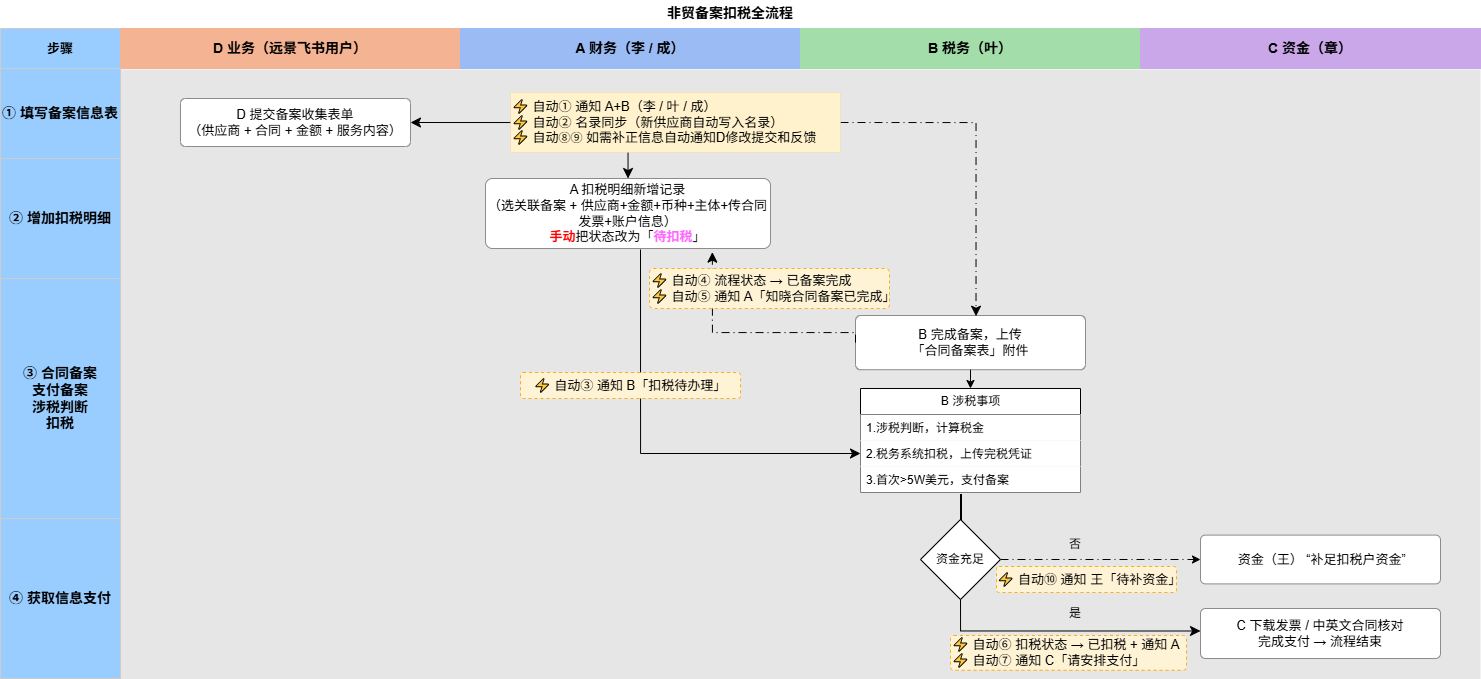

The diagram above was exported from draw.io. Its source (the exported page's mxGraphModel, read from the mxfile embedded in the PNG):
<mxGraphModel dx="1541" dy="837" grid="1" gridSize="10" guides="1" tooltips="1" connect="1" arrows="1" fold="1" page="1" pageScale="1" pageWidth="1540" pageHeight="800" math="0" shadow="0">
  <root>
    <mxCell id="0" />
    <mxCell id="1" parent="0" />
    <mxCell id="21" parent="1" style="rounded=0;whiteSpace=wrap;html=1;strokeColor=none;fillColor=#E6E6E6;" value="" vertex="1">
      <mxGeometry height="610" width="1360" x="140" y="71" as="geometry" />
    </mxCell>
    <mxCell id="title" parent="1" style="text;html=1;strokeColor=none;fillColor=none;align=center;verticalAlign=middle;whiteSpace=wrap;fontSize=14;fontStyle=1;" value="非贸备案扣税全流程" vertex="1">
      <mxGeometry height="26" width="1460" x="20" y="2" as="geometry" />
    </mxCell>
    <mxCell id="hL" parent="1" style="rounded=0;whiteSpace=wrap;html=1;fillColor=#99CCFF;strokeColor=#CCCCCC;fontSize=13;fontStyle=1;align=center;verticalAlign=middle;" value="步骤" vertex="1">
      <mxGeometry height="40" width="120" x="20" y="30" as="geometry" />
    </mxCell>
    <mxCell id="hD" parent="1" style="rounded=0;whiteSpace=wrap;html=1;fillColor=#F4B393;strokeColor=#F4B393;fontSize=14;fontStyle=1;align=center;verticalAlign=middle;" value="D 业务（远景飞书用户）" vertex="1">
      <mxGeometry height="40" width="340" x="140" y="30" as="geometry" />
    </mxCell>
    <mxCell id="hA" parent="1" style="rounded=0;whiteSpace=wrap;html=1;fillColor=#9BBBF4;strokeColor=#9BBBF4;fontSize=14;fontStyle=1;align=center;verticalAlign=middle;" value="A 财务（李 / 成）" vertex="1">
      <mxGeometry height="40" width="340" x="480" y="30" as="geometry" />
    </mxCell>
    <mxCell id="hB" parent="1" style="rounded=0;whiteSpace=wrap;html=1;fillColor=#A2DDAA;strokeColor=#A2DDAA;fontSize=14;fontStyle=1;align=center;verticalAlign=middle;" value="B 税务（叶）" vertex="1">
      <mxGeometry height="40" width="340" x="820" y="30" as="geometry" />
    </mxCell>
    <mxCell id="hC" parent="1" style="rounded=0;whiteSpace=wrap;html=1;fillColor=#C9A7E8;strokeColor=#C9A7E8;fontSize=14;fontStyle=1;align=center;verticalAlign=middle;" value="C 资金（章）" vertex="1">
      <mxGeometry height="40" width="340" x="1160" y="30" as="geometry" />
    </mxCell>
    <mxCell id="r1L" parent="1" style="rounded=0;whiteSpace=wrap;html=1;fillColor=#99CCFF;strokeColor=#CCCCCC;fontSize=14;align=center;verticalAlign=middle;fontStyle=1" value="① 填写备案信息表" vertex="1">
      <mxGeometry height="90" width="120" x="20" y="70" as="geometry" />
    </mxCell>
    <mxCell id="r2L" parent="1" style="rounded=0;whiteSpace=wrap;html=1;fillColor=#99CCFF;strokeColor=#CCCCCC;fontSize=14;align=center;verticalAlign=middle;fontStyle=1" value="② 增加扣税明细" vertex="1">
      <mxGeometry height="120" width="120" x="20" y="160" as="geometry" />
    </mxCell>
    <mxCell id="r3L" parent="1" style="rounded=0;whiteSpace=wrap;html=1;fillColor=#99CCFF;strokeColor=#CCCCCC;fontSize=14;align=center;verticalAlign=middle;fontStyle=1" value="③ 合同备案&lt;br&gt;支付备案&lt;br&gt;涉税判断&lt;br&gt;扣税" vertex="1">
      <mxGeometry height="240" width="120" x="20" y="280" as="geometry" />
    </mxCell>
    <mxCell id="r4L" parent="1" style="rounded=0;whiteSpace=wrap;html=1;fillColor=#99CCFF;strokeColor=#CCCCCC;fontSize=14;align=center;verticalAlign=middle;fontStyle=1" value="④ 获取信息支付" vertex="1">
      <mxGeometry height="160" width="120" x="20" y="520" as="geometry" />
    </mxCell>
    <mxCell id="r4B" parent="1" style="rounded=1;whiteSpace=wrap;html=1;fillColor=#FFFFFF;strokeColor=#8C8C8C;fontSize=13;align=center;verticalAlign=middle;arcSize=10;" value="B 完成备案，上传&lt;br&gt;「合同备案表」附件" vertex="1">
      <mxGeometry height="54.21" width="230" x="875" y="317" as="geometry" />
    </mxCell>
    <mxCell id="r6A" parent="1" style="rounded=1;whiteSpace=wrap;html=1;fillColor=#FFFFFF;strokeColor=#8C8C8C;fontSize=13;align=center;verticalAlign=middle;arcSize=10;" value="A 扣税明细新增记录&lt;br&gt;（选关联备案 + 供应商+金额+币种+主体+传合同发票+账户信息）&lt;br&gt;&lt;b&gt;&lt;font style=&quot;color: rgb(255, 0, 0);&quot;&gt;手动&lt;/font&gt;&lt;/b&gt;把状态改为「&lt;b&gt;&lt;font style=&quot;color: rgb(255, 102, 255);&quot;&gt;待扣税&lt;/font&gt;&lt;/b&gt;」" vertex="1">
      <mxGeometry height="70" width="285" x="505" y="180" as="geometry" />
    </mxCell>
    <mxCell id="r10C" parent="1" style="rounded=1;whiteSpace=wrap;html=1;fillColor=#FFFFFF;strokeColor=#8C8C8C;fontSize=13;align=center;verticalAlign=middle;arcSize=10;" value="C 下载发票 / 中英文合同核对&lt;br&gt;完成支付 → 流程结束" vertex="1">
      <mxGeometry height="50" width="240" x="1220" y="610" as="geometry" />
    </mxCell>
    <mxCell id="r1D" parent="1" style="rounded=1;whiteSpace=wrap;html=1;fillColor=#FFFFFF;strokeColor=#8C8C8C;fontSize=13;align=center;verticalAlign=middle;arcSize=10;" value="D 提交备案收集表单&lt;br&gt;（供应商 + 合同 + 金额 + 服务内容）" vertex="1">
      <mxGeometry height="48" width="230" x="200" y="100" as="geometry" />
    </mxCell>
    <mxCell id="5" edge="1" parent="1" source="r1D" style="edgeStyle=segmentEdgeStyle;endArrow=classic;html=1;curved=0;rounded=0;endSize=8;startSize=8;exitX=1;exitY=0.5;exitDx=0;exitDy=0;startArrow=classic;startFill=1;" target="r6A" value="">
      <mxGeometry height="50" relative="1" width="50" as="geometry">
        <mxPoint x="720" y="430" as="sourcePoint" />
        <mxPoint x="770" y="380" as="targetPoint" />
      </mxGeometry>
    </mxCell>
    <mxCell id="8" edge="1" parent="1" source="6" style="edgeStyle=segmentEdgeStyle;endArrow=classic;html=1;curved=0;rounded=0;endSize=8;startSize=8;exitX=1;exitY=0.5;exitDx=0;exitDy=0;entryX=0.524;entryY=0.013;entryDx=0;entryDy=0;entryPerimeter=0;dashed=1;dashPattern=8 4 1 4;" target="r4B" value="">
      <mxGeometry height="50" relative="1" width="50" as="geometry">
        <mxPoint x="647.5" y="124" as="sourcePoint" />
        <mxPoint x="1000" y="300" as="targetPoint" />
      </mxGeometry>
    </mxCell>
    <mxCell id="11" edge="1" parent="1" style="edgeStyle=segmentEdgeStyle;endArrow=classic;html=1;curved=0;rounded=0;endSize=8;startSize=8;exitX=0.75;exitY=1;exitDx=0;exitDy=0;entryX=0.524;entryY=0.013;entryDx=0;entryDy=0;entryPerimeter=0;dashed=1;dashPattern=8 4 1 4;" target="6" value="">
      <mxGeometry height="50" relative="1" width="50" as="geometry">
        <mxPoint x="647.5" y="124" as="sourcePoint" />
        <mxPoint x="997" y="308" as="targetPoint" />
      </mxGeometry>
    </mxCell>
    <mxCell id="6" parent="1" style="text;html=1;whiteSpace=wrap;strokeColor=#d6b656;fillColor=#fff2cc;align=left;verticalAlign=middle;rounded=0;autosize=1;resizable=0;strokeWidth=0;" value="&lt;span style=&quot;font-size: 13px;&quot;&gt;⚡ 自动① 通知 A+B（李 / 叶 / 成）&lt;/span&gt;&lt;br style=&quot;font-size: 13px;&quot;&gt;&lt;span style=&quot;font-size: 13px;&quot;&gt;⚡ 自动② 名录同步（新供应商自动写入名录）&lt;br&gt;&lt;/span&gt;&lt;span style=&quot;font-size: 13px;&quot;&gt;⚡ 自动&lt;/span&gt;⑧⑨&amp;nbsp;&lt;span style=&quot;font-size: 13px;&quot;&gt;如需补正信息自动通知D修改提交和反馈&lt;/span&gt;" vertex="1">
      <mxGeometry height="60" width="330" x="530" y="94" as="geometry" />
    </mxCell>
    <mxCell id="12" parent="1" style="swimlane;fontStyle=0;childLayout=stackLayout;horizontal=1;startSize=26;fillColor=default;horizontalStack=0;resizeParent=1;resizeParentMax=0;resizeLast=0;collapsible=1;marginBottom=0;html=1;" value="B 涉税事项" vertex="1">
      <mxGeometry height="104" width="220" x="880" y="390" as="geometry" />
    </mxCell>
    <mxCell id="13" parent="12" style="text;strokeColor=none;fillColor=default;align=left;verticalAlign=top;spacingLeft=4;spacingRight=4;overflow=hidden;rotatable=0;points=[[0,0.5],[1,0.5]];portConstraint=eastwest;whiteSpace=wrap;html=1;" value="1.涉税判断，计算税金" vertex="1">
      <mxGeometry height="26" width="220" y="26" as="geometry" />
    </mxCell>
    <mxCell id="14" parent="12" style="text;strokeColor=none;fillColor=default;align=left;verticalAlign=top;spacingLeft=4;spacingRight=4;overflow=hidden;rotatable=0;points=[[0,0.5],[1,0.5]];portConstraint=eastwest;whiteSpace=wrap;html=1;" value="2.税务系统扣税，上传完税凭证" vertex="1">
      <mxGeometry height="26" width="220" y="52" as="geometry" />
    </mxCell>
    <mxCell id="15" parent="12" style="text;strokeColor=none;fillColor=default;align=left;verticalAlign=top;spacingLeft=4;spacingRight=4;overflow=hidden;rotatable=0;points=[[0,0.5],[1,0.5]];portConstraint=eastwest;whiteSpace=wrap;html=1;" value="3.首次&amp;gt;5W美元，支付备案" vertex="1">
      <mxGeometry height="26" width="220" y="78" as="geometry" />
    </mxCell>
    <mxCell id="16" edge="1" parent="1" style="edgeStyle=segmentEdgeStyle;endArrow=classic;html=1;curved=0;rounded=0;endSize=8;startSize=8;entryX=0;entryY=0.5;entryDx=0;entryDy=0;" value="">
      <mxGeometry height="50" relative="1" width="50" as="geometry">
        <Array as="points">
          <mxPoint x="660" y="455" />
        </Array>
        <mxPoint x="660" y="251" as="sourcePoint" />
        <mxPoint x="880" y="455" as="targetPoint" />
      </mxGeometry>
    </mxCell>
    <mxCell id="18" edge="1" parent="1" source="r4B" style="edgeStyle=segmentEdgeStyle;endArrow=classic;html=1;curved=0;rounded=0;endSize=8;startSize=8;exitX=0;exitY=0.5;exitDx=0;exitDy=0;entryX=0.796;entryY=1.052;entryDx=0;entryDy=0;entryPerimeter=0;dashed=1;dashPattern=8 4 1 4;" target="r6A" value="">
      <mxGeometry height="50" relative="1" width="50" as="geometry">
        <Array as="points">
          <mxPoint x="732" y="334" />
        </Array>
        <mxPoint x="680" y="430" as="sourcePoint" />
        <mxPoint x="730" y="380" as="targetPoint" />
      </mxGeometry>
    </mxCell>
    <mxCell id="20" edge="1" parent="1" source="r4B" style="endArrow=classic;html=1;rounded=0;exitX=0.5;exitY=1;exitDx=0;exitDy=0;" target="12" value="">
      <mxGeometry height="50" relative="1" width="50" as="geometry">
        <mxPoint x="750" y="450" as="sourcePoint" />
        <mxPoint x="800" y="400" as="targetPoint" />
      </mxGeometry>
    </mxCell>
    <mxCell id="r5A" parent="1" style="rounded=1;whiteSpace=wrap;html=1;fillColor=#FFF3D6;strokeColor=#FAAD14;dashed=1;fontSize=13;align=left;verticalAlign=middle;arcSize=10;" value="⚡ 自动④ 流程状态 → 已备案完成&lt;br&gt;⚡ 自动&lt;span style=&quot;text-align: center;&quot;&gt;⑤&amp;nbsp;&lt;/span&gt;通知 A「知晓合同备案已完成」" vertex="1">
      <mxGeometry height="40" width="240" x="669" y="270" as="geometry" />
    </mxCell>
    <mxCell id="r7A" parent="1" style="rounded=1;whiteSpace=wrap;html=1;fillColor=#FFF3D6;strokeColor=#FAAD14;dashed=1;fontSize=13;align=center;verticalAlign=middle;arcSize=10;" value="⚡ 自动&lt;span style=&quot;text-align: left;&quot;&gt;③&lt;/span&gt;&amp;nbsp;通知 B「扣税待办理」" vertex="1">
      <mxGeometry height="26" width="220" x="540" y="374" as="geometry" />
    </mxCell>
    <mxCell id="r9A" parent="1" style="rounded=1;whiteSpace=wrap;html=1;fillColor=#FFF3D6;strokeColor=#FAAD14;dashed=1;fontSize=13;align=left;verticalAlign=middle;arcSize=10;" value="⚡ 自动⑥ 扣税状态 → 已扣税 + 通知 A&lt;br&gt;⚡ 自动⑦ 通知 C「请安排支付」" vertex="1">
      <mxGeometry height="34.79" width="236" x="970" y="637" as="geometry" />
    </mxCell>
    <mxCell id="25" parent="1" style="rounded=1;whiteSpace=wrap;html=1;fillColor=#FFFFFF;strokeColor=#8C8C8C;fontSize=13;align=center;verticalAlign=middle;arcSize=10;" value="&amp;nbsp;资金（王） “补足扣税户资金”" vertex="1">
      <mxGeometry height="48.79" width="240" x="1220" y="536.6" as="geometry" />
    </mxCell>
    <mxCell id="26" edge="1" parent="1" source="27" style="endArrow=classic;startArrow=none;html=1;rounded=0;exitX=1;exitY=0.5;exitDx=0;exitDy=0;entryX=0;entryY=0.5;entryDx=0;entryDy=0;startFill=0;dashed=1;dashPattern=8 4 1 4;" target="25" value="">
      <mxGeometry height="50" relative="1" width="50" as="geometry">
        <mxPoint x="1100" y="547.99" as="sourcePoint" />
        <mxPoint x="1200" y="547.99" as="targetPoint" />
      </mxGeometry>
    </mxCell>
    <mxCell id="27" parent="1" style="rhombus;whiteSpace=wrap;html=1;" value="资金充足" vertex="1">
      <mxGeometry height="80" width="80" x="940" y="521" as="geometry" />
    </mxCell>
    <mxCell id="30" edge="1" parent="1" source="27" style="edgeStyle=segmentEdgeStyle;endArrow=classic;html=1;curved=0;rounded=0;endSize=8;startSize=8;entryX=0;entryY=0.25;entryDx=0;entryDy=0;exitX=0.5;exitY=1;exitDx=0;exitDy=0;" value="">
      <mxGeometry height="50" relative="1" width="50" as="geometry">
        <Array as="points">
          <mxPoint x="980" y="632" />
        </Array>
        <mxPoint x="980" y="610" as="sourcePoint" />
        <mxPoint x="1220" y="632.5" as="targetPoint" />
      </mxGeometry>
    </mxCell>
    <mxCell id="32" parent="1" style="line;strokeWidth=2;direction=south;html=1;" value="" vertex="1">
      <mxGeometry height="26" width="10" x="976" y="496" as="geometry" />
    </mxCell>
    <mxCell id="33" parent="1" style="text;html=1;whiteSpace=wrap;strokeColor=none;fillColor=none;align=center;verticalAlign=middle;rounded=0;autosize=1;resizable=0;" value="是" vertex="1">
      <mxGeometry height="30" width="40" x="1075" y="600" as="geometry" />
    </mxCell>
    <mxCell id="34" parent="1" style="text;html=1;whiteSpace=wrap;strokeColor=none;fillColor=none;align=center;verticalAlign=middle;rounded=0;autosize=1;resizable=0;" value="否" vertex="1">
      <mxGeometry height="30" width="40" x="1075" y="531.21" as="geometry" />
    </mxCell>
    <mxCell id="35" parent="1" style="rounded=1;whiteSpace=wrap;html=1;fillColor=#FFF3D6;strokeColor=#FAAD14;dashed=1;fontSize=13;align=center;verticalAlign=middle;arcSize=10;" value="⚡ 自动⑩&amp;nbsp;通知 王「待补资金」" vertex="1">
      <mxGeometry height="26" width="180" x="1016" y="568" as="geometry" />
    </mxCell>
  </root>
</mxGraphModel>